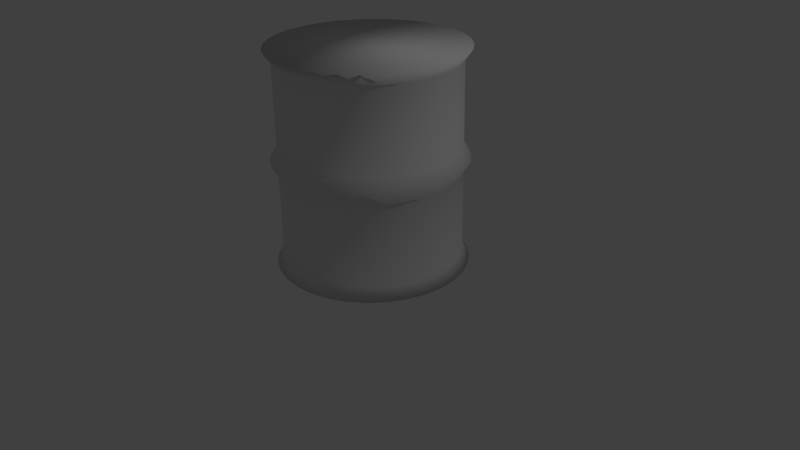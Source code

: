 # Source: fuelbarrel.blend  (saved by Blender 2.72.0; exported with 4.5.12 LTS)
import bpy
from mathutils import Matrix  # noqa: F401  (used for matrix-valued properties, if any)

bpy.ops.wm.read_factory_settings(use_empty=True)
scene = bpy.context.scene
scene.name = 'Scene'

# ---- collections
col_collection_1 = bpy.data.collections.new('Collection 1'); scene.collection.children.link(col_collection_1)

# ---- materials (node trees are filled in below, after node groups)
mat_fuelbarrelskin = bpy.data.materials.new('FuelBarrelSkin')
mat_fuelbarrelskin.alpha_threshold = 0.0
mat_fuelbarrelskin.use_transparent_shadow = False
mat_fuelbarrelskin.roughness = 0.5

# ---- material node trees

# ---- world
world_world = bpy.data.worlds.new('World'); scene.world = world_world
world_world.color = (0.05088, 0.05088, 0.05088)
world_world.use_sun_shadow = False
world_world.sun_shadow_jitter_overblur = 0.0
world_world.cycles.sampling_method = 'MANUAL'
world_world.cycles.sample_map_resolution = 256

# ---- cameras
cam_camera = bpy.data.cameras.new('Camera')
cam_camera.clip_end = 100.0
cam_camera.lens = 35.0
cam_camera.sensor_width = 32.0
cam_camera.sensor_height = 18.0
cam_camera.ortho_scale = 7.314
cam_camera.dof.focus_distance = 0.0
cam_camera.dof.aperture_fstop = 128.0

# ---- lights
light_lamp = bpy.data.lights.new('Lamp', 'POINT')
light_lamp.transmission_factor = 0.0
light_lamp.cutoff_distance = 30.0
light_lamp.energy = 100.0
light_lamp.shadow_buffer_clip_start = 1.001
light_lamp.shadow_soft_size = 0.1
light_lamp.shadow_maximum_resolution = 0.006
light_lamp.use_absolute_resolution = True
light_lamp.cycles.use_multiple_importance_sampling = False

# ---- meshes
me_cylinder = bpy.data.meshes.new('Cylinder')
me_cylinder.from_pydata([(0.0, 1.0, -1.02), (0.1951, 0.9808, -1.02), (0.3827, 0.9239, -1.02), (0.5556, 0.8315, -1.02), (0.7071, 0.7071, -1.02), (0.8315, 0.5556, -1.02), (0.9239, 0.3827, -1.02), (0.9808, 0.1951, -1.02), (1.0, 7.55e-08, -1.02), (0.9808, -0.1951, -1.02), (0.9239, -0.3827, -1.02), (0.8315, -0.5556, -1.02), (0.7071, -0.7071, -1.02), (0.5556, -0.8315, -1.02), (0.3827, -0.9239, -1.02), (0.1951, -0.9808, -1.02), (-3.258e-07, -1.0, -1.02), (-0.1951, -0.9808, -1.02), (-0.3827, -0.9239, -1.02), (-0.5556, -0.8315, -1.02), (-0.7071, -0.7071, -1.02), (-0.8315, -0.5556, -1.02), (-0.9239, -0.3827, -1.02), (-0.9808, -0.1951, -1.02), (-1.0, 9.656e-07, -1.02), (-0.9808, 0.1951, -1.02), (-0.9239, 0.3827, -1.02), (-0.8315, 0.5556, -1.02), (-0.7071, 0.7071, -1.02), (-0.5556, 0.8315, -1.02), (-0.3827, 0.9239, -1.02), (-0.1951, 0.9808, -1.02), (9.061e-09, 0.9237, 0.2228), (0.1802, 0.9059, 0.2228), (0.3535, 0.8534, 0.2228), (0.5132, 0.768, 0.2228), (0.6532, 0.6532, 0.2228), (0.768, 0.5132, 0.2228), (0.8534, 0.3535, 0.2228), (0.9059, 0.1802, 0.2228), (0.9237, 9.148e-08, 0.2228), (0.9059, -0.1802, 0.2228), (0.8534, -0.3535, 0.2228), (0.768, -0.5132, 0.2228), (0.6532, -0.6532, 0.2228), (0.5132, -0.768, 0.2228), (0.3535, -0.8534, 0.2228), (0.1802, -0.9059, 0.2228), (-2.919e-07, -0.9237, 0.2228), (-0.1802, -0.9059, 0.2228), (-0.3535, -0.8534, 0.2228), (-0.5132, -0.768, 0.2228), (-0.6532, -0.6532, 0.2228), (-0.768, -0.5132, 0.2228), (-0.8534, -0.3535, 0.2228), (-0.9059, -0.1802, 0.2228), (-0.9237, 9.137e-07, 0.2228), (-0.9059, 0.1802, 0.2228), (-0.8534, 0.3535, 0.2228), (-0.768, 0.5132, 0.2228), (-0.6532, 0.6532, 0.2228), (-0.5132, 0.768, 0.2228), (-0.3535, 0.8534, 0.2228), (-0.1802, 0.9059, 0.2228), (0.0, 1.0, 1.211), (0.1804, 0.9067, -0.03133), (0.3538, 0.8541, -0.03133), (0.5136, 0.7687, -0.03133), (0.6537, 0.6537, -0.03133), (0.7687, 0.5136, -0.03133), (0.8541, 0.3538, -0.03133), (0.9067, 0.1804, -0.03133), (0.9245, 9.272e-08, -0.03133), (0.9067, -0.1804, -0.03133), (0.8541, -0.3538, -0.03133), (0.7687, -0.5136, -0.03133), (0.6537, -0.6537, -0.03133), (0.5136, -0.7687, -0.03133), (0.3538, -0.8541, -0.03133), (0.1804, -0.9067, -0.03133), (-2.923e-07, -0.9245, -0.03133), (-0.1804, -0.9067, -0.03133), (-0.3538, -0.8541, -0.03133), (-0.5136, -0.7687, -0.03133), (-0.6537, -0.6537, -0.03133), (-0.7687, -0.5136, -0.03133), (-0.8541, -0.3538, -0.03133), (-0.9067, -0.1804, -0.03133), (-0.9245, 9.156e-07, -0.03133), (-0.9067, 0.1804, -0.03133), (-0.8541, 0.3538, -0.03133), (-0.7687, 0.5136, -0.03133), (-0.6537, 0.6537, -0.03133), (-0.5136, 0.7687, -0.03133), (-0.3538, 0.8541, -0.03133), (-0.1804, 0.9067, -0.03133), (8.965e-09, 0.9245, -0.03133), (0.1951, 0.9808, 1.211), (0.3827, 0.9239, 1.211), (0.5556, 0.8315, 1.211), (0.7071, 0.7071, 1.211), (0.8315, 0.5556, 1.211), (0.9239, 0.3827, 1.211), (0.9808, 0.1951, 1.211), (1.0, 7.55e-08, 1.211), (0.9808, -0.1951, 1.211), (0.9239, -0.3827, 1.211), (0.8315, -0.5556, 1.211), (0.7071, -0.7071, 1.211), (0.5556, -0.8315, 1.211), (0.3827, -0.9239, 1.211), (0.1951, -0.9808, 1.211), (-3.258e-07, -1.0, 1.211), (-0.1951, -0.9808, 1.211), (-0.3827, -0.9239, 1.211), (-0.5556, -0.8315, 1.211), (-0.7071, -0.7071, 1.211), (-0.8315, -0.5556, 1.211), (-0.9239, -0.3827, 1.211), (-0.9808, -0.1951, 1.211), (-1.0, 9.656e-07, 1.211), (-0.9808, 0.1951, 1.211), (-0.9239, 0.3827, 1.211), (-0.8315, 0.5556, 1.211), (-0.7071, 0.7071, 1.211), (-0.5556, 0.8315, 1.211), (-0.3827, 0.9239, 1.211), (-0.1951, 0.9808, 1.211), (0.1811, 0.9105, -0.8922), (0.3553, 0.8577, -0.8922), (0.5158, 0.7719, -0.8922), (0.6565, 0.6565, -0.8922), (0.7719, 0.5158, -0.8922), (0.8577, 0.3553, -0.8922), (0.9105, 0.1811, -0.8922), (0.9284, 9.183e-08, -0.8922), (0.9105, -0.1811, -0.8922), (0.8577, -0.3553, -0.8922), (0.7719, -0.5158, -0.8922), (0.6565, -0.6565, -0.8922), (0.5158, -0.7719, -0.8922), (0.3553, -0.8577, -0.8922), (0.1811, -0.9105, -0.8922), (-2.94e-07, -0.9284, -0.8922), (-0.1811, -0.9105, -0.8922), (-0.3553, -0.8577, -0.8922), (-0.5158, -0.7719, -0.8922), (-0.6565, -0.6565, -0.8922), (-0.7719, -0.5158, -0.8922), (-0.8577, -0.3553, -0.8922), (-0.9105, -0.1811, -0.8922), (-0.9284, 9.182e-07, -0.8922), (-0.9105, 0.1811, -0.8922), (-0.8577, 0.3553, -0.8922), (-0.7719, 0.5158, -0.8922), (-0.6565, 0.6565, -0.8922), (-0.5158, 0.7719, -0.8922), (-0.3553, 0.8577, -0.8922), (-0.1811, 0.9105, -0.8922), (0.0, 1.0, 0.09573), (0.1793, 0.9012, 1.091), (0.3516, 0.8489, 1.091), (0.5105, 0.764, 1.091), (0.6497, 0.6497, 1.091), (0.764, 0.5105, 1.091), (0.8489, 0.3516, 1.091), (0.9012, 0.1793, 1.091), (0.9189, 9.401e-08, 1.091), (0.9012, -0.1793, 1.091), (0.8489, -0.3516, 1.091), (0.764, -0.5105, 1.091), (0.6497, -0.6497, 1.091), (0.5105, -0.764, 1.091), (0.3516, -0.8489, 1.091), (0.1793, -0.9012, 1.091), (-2.898e-07, -0.9189, 1.091), (-0.1793, -0.9012, 1.091), (-0.3516, -0.8489, 1.091), (-0.5105, -0.764, 1.091), (-0.6497, -0.6497, 1.091), (-0.764, -0.5105, 1.091), (-0.8489, -0.3516, 1.091), (-0.9012, -0.1793, 1.091), (-0.9189, 9.119e-07, 1.091), (-0.9012, 0.1793, 1.091), (-0.8489, 0.3516, 1.091), (-0.764, 0.5105, 1.091), (-0.6497, 0.6497, 1.091), (-0.5105, 0.764, 1.091), (-0.3516, 0.8489, 1.091), (-0.1793, 0.9012, 1.091), (9.635e-09, 0.9189, 1.091), (0.1951, 0.9808, 0.09573), (0.3827, 0.9239, 0.09573), (0.5556, 0.8315, 0.09573), (0.7071, 0.7071, 0.09573), (0.8315, 0.5556, 0.09573), (0.9239, 0.3827, 0.09573), (0.9808, 0.1951, 0.09573), (1.0, 7.55e-08, 0.09573), (0.9808, -0.1951, 0.09573), (0.9239, -0.3827, 0.09573), (0.8315, -0.5556, 0.09573), (0.7071, -0.7071, 0.09573), (0.5556, -0.8315, 0.09573), (0.3827, -0.9239, 0.09573), (0.1951, -0.9808, 0.09573), (-3.258e-07, -1.0, 0.09573), (-0.1951, -0.9808, 0.09573), (-0.3827, -0.9239, 0.09573), (-0.5556, -0.8315, 0.09573), (-0.7071, -0.7071, 0.09573), (-0.8315, -0.5556, 0.09573), (-0.9239, -0.3827, 0.09573), (-0.9808, -0.1951, 0.09573), (-1.0, 9.656e-07, 0.09573), (-0.9808, 0.1951, 0.09573), (-0.9239, 0.3827, 0.09573), (-0.8315, 0.5556, 0.09573), (-0.7071, 0.7071, 0.09573), (-0.5556, 0.8315, 0.09573), (-0.3827, 0.9239, 0.09573), (-0.1951, 0.9808, 0.09573), (8.504e-09, 0.9284, -0.8922)], [], [(0, 1, 2, 3, 4, 5, 6, 7, 8, 9, 10, 11, 12, 13, 14, 15, 16, 17, 18, 19, 20, 21, 22, 23, 24, 25, 26, 27, 28, 29, 30, 31), (159, 32, 33, 192), (192, 33, 34, 193), (193, 34, 35, 194), (194, 35, 36, 195), (195, 36, 37, 196), (196, 37, 38, 197), (197, 38, 39, 198), (198, 39, 40, 199), (199, 40, 41, 200), (200, 41, 42, 201), (201, 42, 43, 202), (202, 43, 44, 203), (203, 44, 45, 204), (204, 45, 46, 205), (205, 46, 47, 206), (206, 47, 48, 207), (207, 48, 49, 208), (208, 49, 50, 209), (209, 50, 51, 210), (210, 51, 52, 211), (211, 52, 53, 212), (212, 53, 54, 213), (213, 54, 55, 214), (214, 55, 56, 215), (215, 56, 57, 216), (216, 57, 58, 217), (217, 58, 59, 218), (218, 59, 60, 219), (219, 60, 61, 220), (220, 61, 62, 221), (222, 63, 32, 159), (221, 62, 63, 222), (191, 64, 97, 160), (160, 97, 98, 161), (161, 98, 99, 162), (162, 99, 100, 163), (163, 100, 101, 164), (164, 101, 102, 165), (165, 102, 103, 166), (166, 103, 104, 167), (167, 104, 105, 168), (168, 105, 106, 169), (169, 106, 107, 170), (170, 107, 108, 171), (171, 108, 109, 172), (172, 109, 110, 173), (173, 110, 111, 174), (174, 111, 112, 175), (175, 112, 113, 176), (176, 113, 114, 177), (177, 114, 115, 178), (178, 115, 116, 179), (179, 116, 117, 180), (180, 117, 118, 181), (181, 118, 119, 182), (182, 119, 120, 183), (183, 120, 121, 184), (184, 121, 122, 185), (185, 122, 123, 186), (186, 123, 124, 187), (187, 124, 125, 188), (188, 125, 126, 189), (190, 127, 64, 191), (189, 126, 127, 190), (223, 96, 65, 128), (128, 65, 66, 129), (129, 66, 67, 130), (130, 67, 68, 131), (131, 68, 69, 132), (132, 69, 70, 133), (133, 70, 71, 134), (134, 71, 72, 135), (135, 72, 73, 136), (136, 73, 74, 137), (137, 74, 75, 138), (138, 75, 76, 139), (139, 76, 77, 140), (140, 77, 78, 141), (141, 78, 79, 142), (142, 79, 80, 143), (143, 80, 81, 144), (144, 81, 82, 145), (145, 82, 83, 146), (146, 83, 84, 147), (147, 84, 85, 148), (148, 85, 86, 149), (149, 86, 87, 150), (150, 87, 88, 151), (151, 88, 89, 152), (152, 89, 90, 153), (153, 90, 91, 154), (154, 91, 92, 155), (155, 92, 93, 156), (156, 93, 94, 157), (158, 95, 96, 223), (157, 94, 95, 158), (111, 113, 112), (110, 109, 111), (99, 98, 126), (113, 111, 114), (109, 115, 114), (109, 108, 115), (108, 116, 115), (108, 107, 116), (107, 117, 116), (107, 106, 117), (106, 118, 117), (106, 105, 118), (105, 119, 118), (105, 104, 119), (104, 120, 119), (111, 109, 114), (120, 104, 121), (103, 102, 121), (102, 122, 121), (102, 101, 122), (101, 123, 122), (104, 103, 121), (123, 101, 124), (99, 126, 100), (126, 125, 124), (126, 124, 100), (98, 97, 126), (97, 127, 126), (101, 100, 124), (97, 64, 127), (96, 159, 192, 65), (65, 192, 193, 66), (66, 193, 194, 67), (67, 194, 195, 68), (68, 195, 196, 69), (69, 196, 197, 70), (70, 197, 198, 71), (71, 198, 199, 72), (72, 199, 200, 73), (73, 200, 201, 74), (74, 201, 202, 75), (75, 202, 203, 76), (76, 203, 204, 77), (77, 204, 205, 78), (78, 205, 206, 79), (79, 206, 207, 80), (80, 207, 208, 81), (81, 208, 209, 82), (82, 209, 210, 83), (83, 210, 211, 84), (84, 211, 212, 85), (85, 212, 213, 86), (86, 213, 214, 87), (87, 214, 215, 88), (88, 215, 216, 89), (89, 216, 217, 90), (90, 217, 218, 91), (91, 218, 219, 92), (92, 219, 220, 93), (93, 220, 221, 94), (95, 222, 159, 96), (94, 221, 222, 95), (32, 191, 160, 33), (33, 160, 161, 34), (34, 161, 162, 35), (35, 162, 163, 36), (36, 163, 164, 37), (37, 164, 165, 38), (38, 165, 166, 39), (39, 166, 167, 40), (40, 167, 168, 41), (41, 168, 169, 42), (42, 169, 170, 43), (43, 170, 171, 44), (44, 171, 172, 45), (45, 172, 173, 46), (46, 173, 174, 47), (47, 174, 175, 48), (48, 175, 176, 49), (49, 176, 177, 50), (50, 177, 178, 51), (51, 178, 179, 52), (52, 179, 180, 53), (53, 180, 181, 54), (54, 181, 182, 55), (55, 182, 183, 56), (56, 183, 184, 57), (57, 184, 185, 58), (58, 185, 186, 59), (59, 186, 187, 60), (60, 187, 188, 61), (61, 188, 189, 62), (63, 190, 191, 32), (62, 189, 190, 63), (0, 223, 128, 1), (1, 128, 129, 2), (2, 129, 130, 3), (3, 130, 131, 4), (4, 131, 132, 5), (5, 132, 133, 6), (6, 133, 134, 7), (7, 134, 135, 8), (8, 135, 136, 9), (9, 136, 137, 10), (10, 137, 138, 11), (11, 138, 139, 12), (12, 139, 140, 13), (13, 140, 141, 14), (14, 141, 142, 15), (15, 142, 143, 16), (16, 143, 144, 17), (17, 144, 145, 18), (18, 145, 146, 19), (19, 146, 147, 20), (20, 147, 148, 21), (21, 148, 149, 22), (22, 149, 150, 23), (23, 150, 151, 24), (24, 151, 152, 25), (25, 152, 153, 26), (26, 153, 154, 27), (27, 154, 155, 28), (28, 155, 156, 29), (29, 156, 157, 30), (31, 158, 223, 0), (30, 157, 158, 31)])
me_cylinder.polygons.foreach_set('use_smooth', [True] * 223)
_uv = me_cylinder.uv_layers.new(name='UVMap')
_uv.uv.foreach_set('vector', [3.639e-08, 0.6331, 0.007783, 0.5909, 0.02305, 0.5512, 0.04521, 0.5155, 0.07342, 0.4851, 0.1066, 0.4612, 0.1434, 0.4447, 0.1826, 0.4364, 0.2225, 0.4364, 0.2616, 0.4447, 0.2984, 0.4612, 0.3316, 0.4851, 0.3598, 0.5155, 0.382, 0.5512, 0.3973, 0.5909, 0.405, 0.6331, 0.405, 0.676, 0.3973, 0.7182, 0.382, 0.7579, 0.3598, 0.7936, 0.3316, 0.824, 0.2984, 0.8479, 0.2616, 0.8643, 0.2225, 0.8727, 0.1826, 0.8727, 0.1434, 0.8643, 0.1066, 0.8479, 0.07342, 0.824, 0.04521, 0.7936, 0.02305, 0.7579, 0.007783, 0.7182, 0.0, 0.676, 0.9668, 0.7374, 0.9595, 0.7665, 0.9255, 0.7651, 0.93, 0.736, 0.93, 0.736, 0.9255, 0.7651, 0.8893, 0.7644, 0.8908, 0.7352, 0.8908, 0.7352, 0.8893, 0.7644, 0.8525, 0.7644, 0.851, 0.7352, 0.851, 0.7352, 0.8525, 0.7644, 0.8163, 0.7651, 0.8118, 0.736, 0.8118, 0.736, 0.8163, 0.7651, 0.7823, 0.7665, 0.775, 0.7374, 0.775, 0.7374, 0.7823, 0.7665, 0.7517, 0.7684, 0.7418, 0.7395, 0.7418, 0.7395, 0.7517, 0.7684, 0.7256, 0.7709, 0.7136, 0.7422, 0.7418, 0.2506, 0.7298, 0.2793, 0.7037, 0.2768, 0.7136, 0.2479, 0.7136, 0.2479, 0.7037, 0.2768, 0.6731, 0.2749, 0.6804, 0.2458, 0.6804, 0.2458, 0.6731, 0.2749, 0.6391, 0.2735, 0.6436, 0.2444, 0.6436, 0.2444, 0.6391, 0.2735, 0.6029, 0.2729, 0.6044, 0.2437, 0.6044, 0.2437, 0.6029, 0.2729, 0.5661, 0.2729, 0.5646, 0.2437, 0.5646, 0.2437, 0.5661, 0.2729, 0.5299, 0.2735, 0.5254, 0.2444, 0.5254, 0.2444, 0.5299, 0.2735, 0.4959, 0.2749, 0.4886, 0.2458, 0.4886, 0.2458, 0.4959, 0.2749, 0.4653, 0.2768, 0.4554, 0.2479, 0.4554, 0.2479, 0.4653, 0.2768, 0.4392, 0.2793, 0.4272, 0.2506, 0.4272, 0.2506, 0.4392, 0.2793, 0.4187, 0.2822, 0.405, 0.2537, 0.6914, 0.7422, 0.6794, 0.7709, 0.6534, 0.7684, 0.6632, 0.7395, 0.6632, 0.7395, 0.6534, 0.7684, 0.6227, 0.7665, 0.6301, 0.7374, 0.6301, 0.7374, 0.6227, 0.7665, 0.5887, 0.7651, 0.5932, 0.736, 0.5932, 0.736, 0.5887, 0.7651, 0.5526, 0.7644, 0.5541, 0.7352, 0.5541, 0.7352, 0.5526, 0.7644, 0.5157, 0.7644, 0.5142, 0.7352, 0.5142, 0.7352, 0.5157, 0.7644, 0.4796, 0.7651, 0.4751, 0.736, 0.4751, 0.736, 0.4796, 0.7651, 0.4455, 0.7665, 0.4382, 0.7374, 0.7418, 0.2437, 0.7517, 0.2148, 0.7823, 0.2167, 0.775, 0.2457, 0.775, 0.2457, 0.7823, 0.2167, 0.8163, 0.218, 0.8118, 0.2472, 0.8118, 0.2472, 0.8163, 0.218, 0.8525, 0.2187, 0.851, 0.2479, 0.851, 0.2479, 0.8525, 0.2187, 0.8893, 0.2187, 0.8908, 0.2479, 0.8908, 0.2479, 0.8893, 0.2187, 0.9255, 0.218, 0.93, 0.2472, 0.93, 0.2472, 0.9255, 0.218, 0.9595, 0.2167, 0.9668, 0.2457, 1.0, 0.7395, 0.9901, 0.7684, 0.9595, 0.7665, 0.9668, 0.7374, 0.9668, 0.2457, 0.9595, 0.2167, 0.9901, 0.2148, 1.0, 0.2437, 0.959, 0.9561, 0.9668, 0.9811, 0.93, 0.9796, 0.9252, 0.9547, 0.9252, 0.9547, 0.93, 0.9796, 0.8908, 0.9789, 0.8892, 0.9541, 0.8892, 0.9541, 0.8908, 0.9789, 0.851, 0.9789, 0.8526, 0.9541, 0.8526, 0.9541, 0.851, 0.9789, 0.8118, 0.9796, 0.8166, 0.9547, 0.8166, 0.9547, 0.8118, 0.9796, 0.775, 0.9811, 0.7828, 0.9561, 0.7828, 0.9561, 0.775, 0.9811, 0.7418, 0.9832, 0.7523, 0.958, 0.04369, 0.9548, 0.02749, 0.9583, 0.02358, 0.9155, 0.0401, 0.9155, 0.0401, 0.9155, 0.02358, 0.9155, 0.02749, 0.8727, 0.04369, 0.8762, 0.7031, 0.4664, 0.7136, 0.4916, 0.6804, 0.4895, 0.6726, 0.4645, 0.6726, 0.4645, 0.6804, 0.4895, 0.6436, 0.488, 0.6388, 0.4632, 0.6388, 0.4632, 0.6436, 0.488, 0.6044, 0.4873, 0.6028, 0.4625, 0.6028, 0.4625, 0.6044, 0.4873, 0.5646, 0.4873, 0.5662, 0.4625, 0.5662, 0.4625, 0.5646, 0.4873, 0.5254, 0.488, 0.5302, 0.4632, 0.5302, 0.4632, 0.5254, 0.488, 0.4886, 0.4895, 0.4964, 0.4645, 0.4964, 0.4645, 0.4886, 0.4895, 0.4554, 0.4916, 0.4659, 0.4664, 0.02358, 0.9948, 0.007783, 1.0, 2.426e-08, 0.9578, 0.01643, 0.9561, 0.01643, 0.9561, 2.426e-08, 0.9578, 0.0, 0.9149, 0.01643, 0.9166, 0.01643, 0.9166, 0.0, 0.9149, 0.007783, 0.8727, 0.02358, 0.8779, 0.6528, 0.958, 0.6632, 0.9832, 0.6301, 0.9811, 0.6223, 0.9561, 0.6223, 0.9561, 0.6301, 0.9811, 0.5932, 0.9796, 0.5884, 0.9547, 0.5884, 0.9547, 0.5932, 0.9796, 0.5541, 0.9789, 0.5525, 0.9541, 0.5525, 0.9541, 0.5541, 0.9789, 0.5142, 0.9789, 0.5158, 0.9541, 0.5158, 0.9541, 0.5142, 0.9789, 0.4751, 0.9796, 0.4799, 0.9547, 0.4799, 0.9547, 0.4751, 0.9796, 0.4382, 0.9811, 0.446, 0.9561, 0.446, 0.9561, 0.4382, 0.9811, 0.405, 0.9832, 0.4155, 0.958, 0.7828, 0.0271, 0.775, 0.002095, 0.8118, 0.003539, 0.8166, 0.02842, 0.8166, 0.02842, 0.8118, 0.003539, 0.851, 0.004275, 0.8526, 0.0291, 0.8526, 0.0291, 0.851, 0.004275, 0.8908, 0.004275, 0.8892, 0.0291, 0.8892, 0.0291, 0.8908, 0.004275, 0.93, 0.003539, 0.9252, 0.02842, 0.9252, 0.02842, 0.93, 0.003539, 0.9668, 0.002095, 0.959, 0.0271, 0.9895, 0.958, 1.0, 0.9832, 0.9668, 0.9811, 0.959, 0.9561, 0.959, 0.0271, 0.9668, 0.002095, 1.0, 0.0, 0.9895, 0.02517, 0.96, 0.5229, 0.9596, 0.7109, 0.9255, 0.7096, 0.9257, 0.5215, 0.9257, 0.5215, 0.9255, 0.7096, 0.8893, 0.7089, 0.8894, 0.5209, 0.8894, 0.5209, 0.8893, 0.7089, 0.8525, 0.7089, 0.8524, 0.5209, 0.8524, 0.5209, 0.8525, 0.7089, 0.8163, 0.7096, 0.8161, 0.5215, 0.8161, 0.5215, 0.8163, 0.7096, 0.7822, 0.7109, 0.7818, 0.5229, 0.7818, 0.5229, 0.7822, 0.7109, 0.7516, 0.7129, 0.7511, 0.5248, 0.7511, 0.5248, 0.7516, 0.7129, 0.7255, 0.7153, 0.7249, 0.5273, 0.7305, 0.03572, 0.7299, 0.2238, 0.7039, 0.2213, 0.7044, 0.03324, 0.7044, 0.03324, 0.7039, 0.2213, 0.6732, 0.2194, 0.6736, 0.03129, 0.6736, 0.03129, 0.6732, 0.2194, 0.6391, 0.218, 0.6393, 0.02995, 0.6393, 0.02995, 0.6391, 0.218, 0.6029, 0.2173, 0.603, 0.02927, 0.603, 0.02927, 0.6029, 0.2173, 0.5661, 0.2173, 0.566, 0.02927, 0.566, 0.02927, 0.5661, 0.2173, 0.5299, 0.218, 0.5297, 0.02995, 0.5297, 0.02995, 0.5299, 0.218, 0.4958, 0.2194, 0.4954, 0.03129, 0.4954, 0.03129, 0.4958, 0.2194, 0.4652, 0.2213, 0.4647, 0.03324, 0.4647, 0.03324, 0.4652, 0.2213, 0.4391, 0.2238, 0.4385, 0.03572, 0.7007, 0.5302, 0.7, 0.7182, 0.6796, 0.7153, 0.6802, 0.5273, 0.6802, 0.5273, 0.6796, 0.7153, 0.6535, 0.7129, 0.654, 0.5248, 0.654, 0.5248, 0.6535, 0.7129, 0.6228, 0.7109, 0.6232, 0.5229, 0.6232, 0.5229, 0.6228, 0.7109, 0.5887, 0.7096, 0.589, 0.5215, 0.589, 0.5215, 0.5887, 0.7096, 0.5526, 0.7089, 0.5526, 0.5209, 0.5526, 0.5209, 0.5526, 0.7089, 0.5157, 0.7089, 0.5156, 0.5209, 0.5156, 0.5209, 0.5157, 0.7089, 0.4795, 0.7096, 0.4793, 0.5215, 0.4793, 0.5215, 0.4795, 0.7096, 0.4454, 0.7109, 0.4451, 0.5229, 0.4451, 0.5229, 0.4454, 0.7109, 0.4148, 0.7129, 0.4143, 0.5248, 0.7818, 0.4603, 0.7822, 0.2722, 0.8163, 0.2735, 0.8161, 0.4616, 0.8161, 0.4616, 0.8163, 0.2735, 0.8525, 0.2742, 0.8524, 0.4623, 0.8524, 0.4623, 0.8525, 0.2742, 0.8893, 0.2742, 0.8894, 0.4623, 0.8894, 0.4623, 0.8893, 0.2742, 0.9255, 0.2735, 0.9257, 0.4616, 0.9257, 0.4616, 0.9255, 0.2735, 0.9596, 0.2722, 0.96, 0.4603, 0.9908, 0.5248, 0.9903, 0.7129, 0.9596, 0.7109, 0.96, 0.5229, 0.96, 0.4603, 0.9596, 0.2722, 0.9903, 0.2703, 0.9908, 0.4583, 0.1434, 0.008385, 0.07342, 0.04871, 0.1066, 0.02483, 0.1826, 0.0, 0.2225, 1.307e-08, 0.1434, 0.008385, 0.382, 0.3215, 0.3598, 0.3573, 0.2225, 0.4364, 0.07342, 0.04871, 0.1434, 0.008385, 0.04521, 0.0791, 0.2225, 1.307e-08, 0.02305, 0.1148, 0.04521, 0.0791, 0.2225, 1.307e-08, 0.2616, 0.008385, 0.02305, 0.1148, 0.2616, 0.008385, 0.007783, 0.1545, 0.02305, 0.1148, 0.2616, 0.008385, 0.2984, 0.02483, 0.007783, 0.1545, 0.2984, 0.02483, 0.0, 0.1967, 0.007783, 0.1545, 0.2984, 0.02483, 0.3316, 0.04871, 0.0, 0.1967, 0.3316, 0.04871, 2.426e-08, 0.2397, 0.0, 0.1967, 0.3316, 0.04871, 0.3598, 0.0791, 2.426e-08, 0.2397, 0.3598, 0.0791, 0.007783, 0.2818, 2.426e-08, 0.2397, 0.3598, 0.0791, 0.382, 0.1148, 0.007783, 0.2818, 0.382, 0.1148, 0.02305, 0.3215, 0.007783, 0.2818, 0.1434, 0.008385, 0.2225, 1.307e-08, 0.04521, 0.0791, 0.02305, 0.3215, 0.382, 0.1148, 0.04521, 0.3573, 0.3973, 0.1545, 0.405, 0.1967, 0.04521, 0.3573, 0.405, 0.1967, 0.07342, 0.3877, 0.04521, 0.3573, 0.405, 0.1967, 0.405, 0.2397, 0.07342, 0.3877, 0.405, 0.2397, 0.1066, 0.4115, 0.07342, 0.3877, 0.382, 0.1148, 0.3973, 0.1545, 0.04521, 0.3573, 0.1066, 0.4115, 0.405, 0.2397, 0.1434, 0.428, 0.382, 0.3215, 0.2225, 0.4364, 0.3973, 0.2818, 0.2225, 0.4364, 0.1826, 0.4364, 0.1434, 0.428, 0.2225, 0.4364, 0.1434, 0.428, 0.3973, 0.2818, 0.3598, 0.3573, 0.3316, 0.3877, 0.2225, 0.4364, 0.3316, 0.3877, 0.2616, 0.428, 0.2225, 0.4364, 0.405, 0.2397, 0.3973, 0.2818, 0.1434, 0.428, 0.3316, 0.3877, 0.2984, 0.4115, 0.2616, 0.428, 0.9596, 0.7109, 0.9668, 0.7374, 0.93, 0.736, 0.9255, 0.7096, 0.9255, 0.7096, 0.93, 0.736, 0.8908, 0.7352, 0.8893, 0.7089, 0.8893, 0.7089, 0.8908, 0.7352, 0.851, 0.7352, 0.8525, 0.7089, 0.8525, 0.7089, 0.851, 0.7352, 0.8118, 0.736, 0.8163, 0.7096, 0.8163, 0.7096, 0.8118, 0.736, 0.775, 0.7374, 0.7822, 0.7109, 0.7822, 0.7109, 0.775, 0.7374, 0.7418, 0.7395, 0.7516, 0.7129, 0.7516, 0.7129, 0.7418, 0.7395, 0.7136, 0.7422, 0.7255, 0.7153, 0.7299, 0.2238, 0.7418, 0.2506, 0.7136, 0.2479, 0.7039, 0.2213, 0.7039, 0.2213, 0.7136, 0.2479, 0.6804, 0.2458, 0.6732, 0.2194, 0.6732, 0.2194, 0.6804, 0.2458, 0.6436, 0.2444, 0.6391, 0.218, 0.6391, 0.218, 0.6436, 0.2444, 0.6044, 0.2437, 0.6029, 0.2173, 0.6029, 0.2173, 0.6044, 0.2437, 0.5646, 0.2437, 0.5661, 0.2173, 0.5661, 0.2173, 0.5646, 0.2437, 0.5254, 0.2444, 0.5299, 0.218, 0.5299, 0.218, 0.5254, 0.2444, 0.4886, 0.2458, 0.4958, 0.2194, 0.4958, 0.2194, 0.4886, 0.2458, 0.4554, 0.2479, 0.4652, 0.2213, 0.4652, 0.2213, 0.4554, 0.2479, 0.4272, 0.2506, 0.4391, 0.2238, 0.04369, 0.8743, 0.05898, 0.8727, 0.05898, 0.9157, 0.04369, 0.9141, 0.6796, 0.7153, 0.6914, 0.7422, 0.6632, 0.7395, 0.6535, 0.7129, 0.6535, 0.7129, 0.6632, 0.7395, 0.6301, 0.7374, 0.6228, 0.7109, 0.6228, 0.7109, 0.6301, 0.7374, 0.5932, 0.736, 0.5887, 0.7096, 0.5887, 0.7096, 0.5932, 0.736, 0.5541, 0.7352, 0.5526, 0.7089, 0.5526, 0.7089, 0.5541, 0.7352, 0.5142, 0.7352, 0.5157, 0.7089, 0.5157, 0.7089, 0.5142, 0.7352, 0.4751, 0.736, 0.4795, 0.7096, 0.4795, 0.7096, 0.4751, 0.736, 0.4382, 0.7374, 0.4454, 0.7109, 0.4454, 0.7109, 0.4382, 0.7374, 0.405, 0.7395, 0.4148, 0.7129, 0.7822, 0.2722, 0.775, 0.2457, 0.8118, 0.2472, 0.8163, 0.2735, 0.8163, 0.2735, 0.8118, 0.2472, 0.851, 0.2479, 0.8525, 0.2742, 0.8525, 0.2742, 0.851, 0.2479, 0.8908, 0.2479, 0.8893, 0.2742, 0.8893, 0.2742, 0.8908, 0.2479, 0.93, 0.2472, 0.9255, 0.2735, 0.9255, 0.2735, 0.93, 0.2472, 0.9668, 0.2457, 0.9596, 0.2722, 0.9903, 0.7129, 1.0, 0.7395, 0.9668, 0.7374, 0.9596, 0.7109, 0.9596, 0.2722, 0.9668, 0.2457, 1.0, 0.2437, 0.9903, 0.2703, 0.9595, 0.7665, 0.959, 0.9561, 0.9252, 0.9547, 0.9255, 0.7651, 0.9255, 0.7651, 0.9252, 0.9547, 0.8892, 0.9541, 0.8893, 0.7644, 0.8893, 0.7644, 0.8892, 0.9541, 0.8526, 0.9541, 0.8525, 0.7644, 0.8525, 0.7644, 0.8526, 0.9541, 0.8166, 0.9547, 0.8163, 0.7651, 0.8163, 0.7651, 0.8166, 0.9547, 0.7828, 0.9561, 0.7823, 0.7665, 0.7823, 0.7665, 0.7828, 0.9561, 0.7523, 0.958, 0.7517, 0.7684, 0.7517, 0.7684, 0.7523, 0.958, 0.7264, 0.9604, 0.7256, 0.7709, 0.7298, 0.2793, 0.729, 0.4689, 0.7031, 0.4664, 0.7037, 0.2768, 0.7037, 0.2768, 0.7031, 0.4664, 0.6726, 0.4645, 0.6731, 0.2749, 0.6731, 0.2749, 0.6726, 0.4645, 0.6388, 0.4632, 0.6391, 0.2735, 0.6391, 0.2735, 0.6388, 0.4632, 0.6028, 0.4625, 0.6029, 0.2729, 0.6029, 0.2729, 0.6028, 0.4625, 0.5662, 0.4625, 0.5661, 0.2729, 0.5661, 0.2729, 0.5662, 0.4625, 0.5302, 0.4632, 0.5299, 0.2735, 0.5299, 0.2735, 0.5302, 0.4632, 0.4964, 0.4645, 0.4959, 0.2749, 0.4959, 0.2749, 0.4964, 0.4645, 0.4659, 0.4664, 0.4653, 0.2768, 0.4653, 0.2768, 0.4659, 0.4664, 0.44, 0.4689, 0.4392, 0.2793, 0.6999, 0.7738, 0.699, 0.9633, 0.6787, 0.9604, 0.6794, 0.7709, 0.6794, 0.7709, 0.6787, 0.9604, 0.6528, 0.958, 0.6534, 0.7684, 0.6534, 0.7684, 0.6528, 0.958, 0.6223, 0.9561, 0.6227, 0.7665, 0.6227, 0.7665, 0.6223, 0.9561, 0.5884, 0.9547, 0.5887, 0.7651, 0.5887, 0.7651, 0.5884, 0.9547, 0.5525, 0.9541, 0.5526, 0.7644, 0.5526, 0.7644, 0.5525, 0.9541, 0.5158, 0.9541, 0.5157, 0.7644, 0.5157, 0.7644, 0.5158, 0.9541, 0.4799, 0.9547, 0.4796, 0.7651, 0.4796, 0.7651, 0.4799, 0.9547, 0.446, 0.9561, 0.4455, 0.7665, 0.7517, 0.2148, 0.7523, 0.02517, 0.7828, 0.0271, 0.7823, 0.2167, 0.7823, 0.2167, 0.7828, 0.0271, 0.8166, 0.02842, 0.8163, 0.218, 0.8163, 0.218, 0.8166, 0.02842, 0.8526, 0.0291, 0.8525, 0.2187, 0.8525, 0.2187, 0.8526, 0.0291, 0.8892, 0.0291, 0.8893, 0.2187, 0.8893, 0.2187, 0.8892, 0.0291, 0.9252, 0.02842, 0.9255, 0.218, 0.9255, 0.218, 0.9252, 0.02842, 0.959, 0.0271, 0.9595, 0.2167, 0.9901, 0.7684, 0.9895, 0.958, 0.959, 0.9561, 0.9595, 0.7665, 0.9595, 0.2167, 0.959, 0.0271, 0.9895, 0.02517, 0.9901, 0.2148, 0.9668, 0.4938, 0.96, 0.5229, 0.9257, 0.5215, 0.93, 0.4923, 0.93, 0.4923, 0.9257, 0.5215, 0.8894, 0.5209, 0.8908, 0.4916, 0.8908, 0.4916, 0.8894, 0.5209, 0.8524, 0.5209, 0.851, 0.4916, 0.851, 0.4916, 0.8524, 0.5209, 0.8161, 0.5215, 0.8118, 0.4923, 0.8118, 0.4923, 0.8161, 0.5215, 0.7818, 0.5229, 0.775, 0.4938, 0.775, 0.4938, 0.7818, 0.5229, 0.7511, 0.5248, 0.7418, 0.4959, 0.7418, 0.4959, 0.7511, 0.5248, 0.7249, 0.5273, 0.7136, 0.4985, 0.7418, 0.006942, 0.7305, 0.03572, 0.7044, 0.03324, 0.7136, 0.004275, 0.7136, 0.004275, 0.7044, 0.03324, 0.6736, 0.03129, 0.6804, 0.002179, 0.6804, 0.002179, 0.6736, 0.03129, 0.6393, 0.02995, 0.6436, 0.0007358, 0.6436, 0.0007358, 0.6393, 0.02995, 0.603, 0.02927, 0.6044, 0.0, 0.6044, 0.0, 0.603, 0.02927, 0.566, 0.02927, 0.5646, 0.0, 0.5646, 0.0, 0.566, 0.02927, 0.5297, 0.02995, 0.5254, 0.0007359, 0.5254, 0.0007359, 0.5297, 0.02995, 0.4954, 0.03129, 0.4886, 0.002179, 0.4886, 0.002179, 0.4954, 0.03129, 0.4647, 0.03324, 0.4554, 0.004275, 0.4554, 0.004275, 0.4647, 0.03324, 0.4385, 0.03572, 0.4272, 0.006942, 0.7136, 0.5017, 0.7007, 0.5302, 0.6802, 0.5273, 0.6914, 0.4985, 0.6914, 0.4985, 0.6802, 0.5273, 0.654, 0.5248, 0.6632, 0.4959, 0.6632, 0.4959, 0.654, 0.5248, 0.6232, 0.5229, 0.6301, 0.4938, 0.6301, 0.4938, 0.6232, 0.5229, 0.589, 0.5215, 0.5932, 0.4923, 0.5932, 0.4923, 0.589, 0.5215, 0.5526, 0.5209, 0.5541, 0.4916, 0.5541, 0.4916, 0.5526, 0.5209, 0.5156, 0.5209, 0.5142, 0.4916, 0.5142, 0.4916, 0.5156, 0.5209, 0.4793, 0.5215, 0.4751, 0.4923, 0.4751, 0.4923, 0.4793, 0.5215, 0.4451, 0.5229, 0.4382, 0.4938, 0.4382, 0.4938, 0.4451, 0.5229, 0.4143, 0.5248, 0.405, 0.4959, 0.775, 0.4894, 0.7818, 0.4603, 0.8161, 0.4616, 0.8118, 0.4908, 0.8118, 0.4908, 0.8161, 0.4616, 0.8524, 0.4623, 0.851, 0.4916, 0.851, 0.4916, 0.8524, 0.4623, 0.8894, 0.4623, 0.8908, 0.4916, 0.8908, 0.4916, 0.8894, 0.4623, 0.9257, 0.4616, 0.93, 0.4908, 0.93, 0.4908, 0.9257, 0.4616, 0.96, 0.4603, 0.9668, 0.4894, 1.0, 0.4959, 0.9908, 0.5248, 0.96, 0.5229, 0.9668, 0.4938, 0.9668, 0.4894, 0.96, 0.4603, 0.9908, 0.4583, 1.0, 0.4873])
me_cylinder.materials.append(mat_fuelbarrelskin)
me_cylinder.use_remesh_preserve_volume = False
me_cylinder.use_remesh_preserve_attributes = False
me_cylinder.use_mirror_vertex_groups = False
me_cylinder.update()

# ---- objects
ob_cylinder = bpy.data.objects.new('Cylinder', me_cylinder)
ob_lamp = bpy.data.objects.new('Lamp', light_lamp)
ob_camera = bpy.data.objects.new('Camera', cam_camera)

# ---- transforms, parenting, visibility, modifiers, constraints
ob_cylinder.location = (0.0, 0.0, 1.258)
ob_cylinder.scale = (1.221, 1.221, 1.221)
ob_cylinder.lineart.crease_threshold = 0.0
ob_lamp.location = (4.076, 1.005, 5.904)
ob_lamp.rotation_euler = (0.6503, 0.05522, 1.866)
ob_lamp.lock_rotations_4d = False
ob_lamp.empty_display_type = 'ARROWS'
ob_lamp.color = (0.0, 0.0, 0.0, 0.0)
ob_lamp.lineart.crease_threshold = 0.0
ob_camera.location = (7.481, -6.508, 5.344)
ob_camera.rotation_euler = (1.109, 0.01082, 0.8149)
ob_camera.lock_rotations_4d = False
ob_camera.empty_display_type = 'ARROWS'
ob_camera.color = (0.0, 0.0, 0.0, 0.0)
ob_camera.display_type = 'WIRE'
ob_camera.lineart.crease_threshold = 0.0

# ---- collection membership
col_collection_1.objects.link(ob_cylinder)
col_collection_1.objects.link(ob_lamp)
col_collection_1.objects.link(ob_camera)

# ---- scene / render settings (as saved in the file)
scene.camera = ob_camera
scene.frame_start = 1; scene.frame_end = 250; scene.frame_set(1)
scene.render.engine = 'BLENDER_EEVEE_NEXT'
scene.render.resolution_percentage = 50
scene.render.dither_intensity = 0.0
scene.cycles.use_denoising = False
scene.cycles.samples = 10
scene.cycles.sampling_pattern = 'TABULATED_SOBOL'
scene.cycles.light_sampling_threshold = 0.0
scene.cycles.use_adaptive_sampling = False
scene.cycles.use_light_tree = False
scene.cycles.blur_glossy = 0.0
scene.cycles.pixel_filter_type = 'GAUSSIAN'
scene.cycles.sample_clamp_indirect = 0.0
scene.view_settings.view_transform = 'Standard'
bpy.context.view_layer.update()
